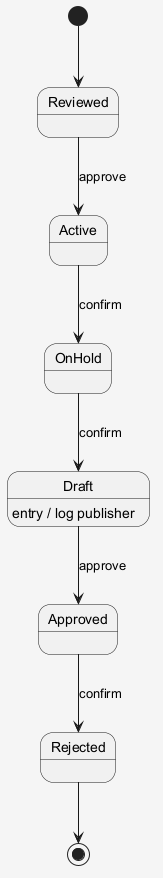

The diagram above was rendered by PlantUML. Its source (embedded in the PNG):
@startuml
skinparam shadowing false
skinparam backgroundColor #F5F5F5
[*] --> Reviewed
Reviewed --> Active : approve
Active --> OnHold : confirm
OnHold --> Draft : confirm
Draft --> Approved : approve
Draft : entry / log publisher
Approved --> Rejected : confirm
Rejected --> [*]
@enduml